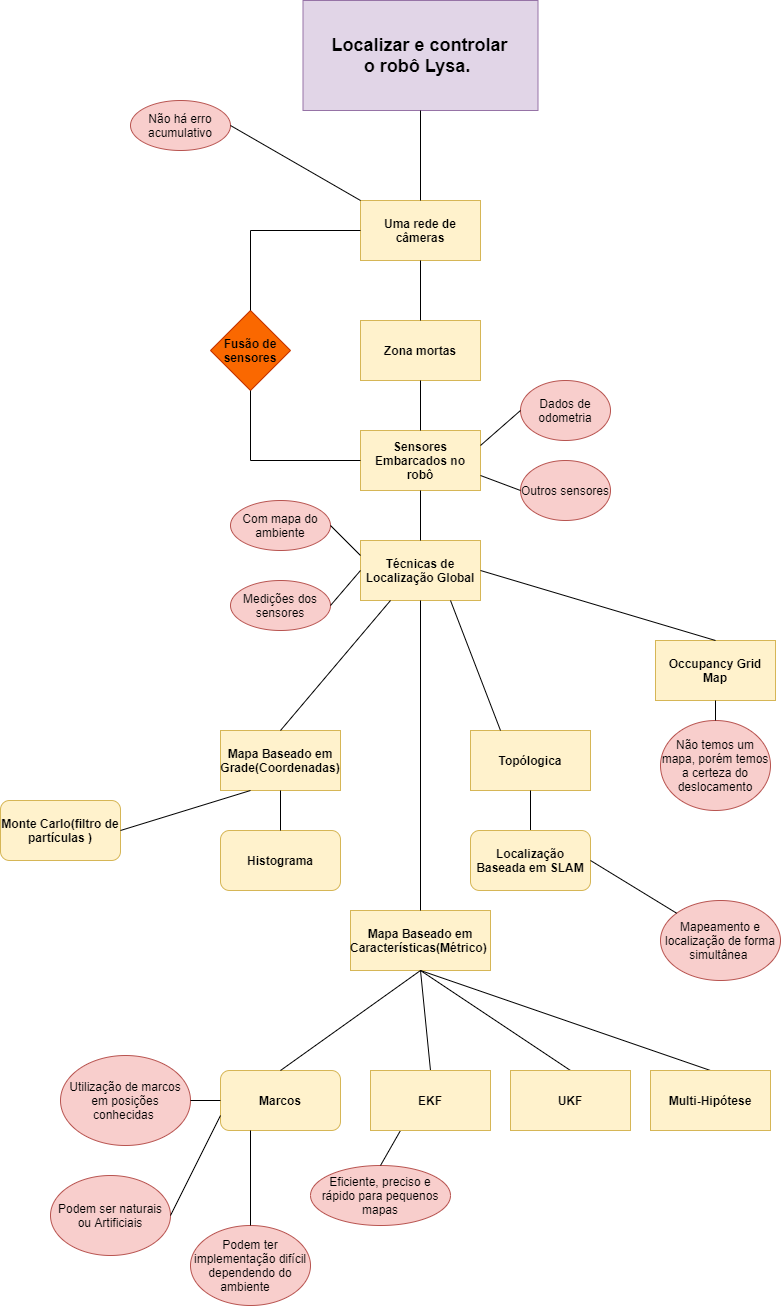

The diagram above was exported from draw.io. Its source (the exported page's mxGraphModel, read from the mxfile embedded in the PNG):
<mxGraphModel dx="3307" dy="1377" grid="1" gridSize="10" guides="1" tooltips="1" connect="1" arrows="1" fold="1" page="1" pageScale="1" pageWidth="827" pageHeight="1169" math="0" shadow="0">
  <root>
    <mxCell id="0" />
    <mxCell id="1" parent="0" />
    <mxCell id="dGlWEINelTowjIaLejoy-1" value="&lt;div style=&quot;font-size: 18px;&quot;&gt;Localizar e controlar&lt;/div&gt;&lt;div style=&quot;font-size: 18px;&quot;&gt;o robô Lysa.&amp;nbsp;&lt;/div&gt;" style="rounded=0;whiteSpace=wrap;html=1;fillColor=#e1d5e7;strokeColor=#9673a6;fontStyle=1;fontSize=18;" vertex="1" parent="1">
      <mxGeometry x="212.5" width="235" height="110" as="geometry" />
    </mxCell>
    <mxCell id="dGlWEINelTowjIaLejoy-2" value="Zona mortas" style="rounded=0;whiteSpace=wrap;html=1;fontStyle=1;fillColor=#fff2cc;strokeColor=#d6b656;" vertex="1" parent="1">
      <mxGeometry x="270" y="320" width="120" height="60" as="geometry" />
    </mxCell>
    <mxCell id="dGlWEINelTowjIaLejoy-3" value="Uma rede de câmeras" style="rounded=0;whiteSpace=wrap;html=1;fontStyle=1;fillColor=#fff2cc;strokeColor=#d6b656;" vertex="1" parent="1">
      <mxGeometry x="270" y="200" width="120" height="60" as="geometry" />
    </mxCell>
    <mxCell id="dGlWEINelTowjIaLejoy-4" value="Não há erro acumulativo" style="ellipse;whiteSpace=wrap;html=1;fillColor=#f8cecc;strokeColor=#b85450;" vertex="1" parent="1">
      <mxGeometry x="40" y="100" width="100" height="50" as="geometry" />
    </mxCell>
    <mxCell id="dGlWEINelTowjIaLejoy-9" value="Dados de odometria" style="ellipse;whiteSpace=wrap;html=1;fillColor=#f8cecc;strokeColor=#b85450;" vertex="1" parent="1">
      <mxGeometry x="430" y="380" width="90" height="60" as="geometry" />
    </mxCell>
    <mxCell id="dGlWEINelTowjIaLejoy-10" value="Outros&amp;nbsp;sensores" style="ellipse;whiteSpace=wrap;html=1;fillColor=#f8cecc;strokeColor=#b85450;" vertex="1" parent="1">
      <mxGeometry x="430" y="460" width="90" height="60" as="geometry" />
    </mxCell>
    <mxCell id="dGlWEINelTowjIaLejoy-11" value="&lt;span&gt;Sensores Embarcados no robô&lt;/span&gt;" style="rounded=0;whiteSpace=wrap;html=1;fontStyle=1;fillColor=#fff2cc;strokeColor=#d6b656;" vertex="1" parent="1">
      <mxGeometry x="270" y="430" width="120" height="60" as="geometry" />
    </mxCell>
    <mxCell id="dGlWEINelTowjIaLejoy-12" value="Técnicas de Localização Global" style="rounded=0;whiteSpace=wrap;html=1;fontStyle=1;fillColor=#fff2cc;strokeColor=#d6b656;" vertex="1" parent="1">
      <mxGeometry x="270" y="540" width="120" height="60" as="geometry" />
    </mxCell>
    <mxCell id="dGlWEINelTowjIaLejoy-13" value="" style="endArrow=none;html=1;exitX=0;exitY=0;exitDx=0;exitDy=0;entryX=1;entryY=0.5;entryDx=0;entryDy=0;" edge="1" parent="1" source="dGlWEINelTowjIaLejoy-3" target="dGlWEINelTowjIaLejoy-4">
      <mxGeometry width="50" height="50" relative="1" as="geometry">
        <mxPoint x="390" y="280" as="sourcePoint" />
        <mxPoint x="440" y="230" as="targetPoint" />
      </mxGeometry>
    </mxCell>
    <mxCell id="dGlWEINelTowjIaLejoy-16" value="" style="endArrow=none;html=1;exitX=0.5;exitY=0;exitDx=0;exitDy=0;entryX=0.5;entryY=1;entryDx=0;entryDy=0;" edge="1" parent="1" source="dGlWEINelTowjIaLejoy-3" target="dGlWEINelTowjIaLejoy-1">
      <mxGeometry width="50" height="50" relative="1" as="geometry">
        <mxPoint x="390" y="280" as="sourcePoint" />
        <mxPoint x="440" y="230" as="targetPoint" />
      </mxGeometry>
    </mxCell>
    <mxCell id="dGlWEINelTowjIaLejoy-17" value="" style="endArrow=none;html=1;exitX=0.5;exitY=0;exitDx=0;exitDy=0;entryX=0.5;entryY=1;entryDx=0;entryDy=0;" edge="1" parent="1" source="dGlWEINelTowjIaLejoy-2" target="dGlWEINelTowjIaLejoy-3">
      <mxGeometry width="50" height="50" relative="1" as="geometry">
        <mxPoint x="390" y="380" as="sourcePoint" />
        <mxPoint x="440" y="330" as="targetPoint" />
      </mxGeometry>
    </mxCell>
    <mxCell id="dGlWEINelTowjIaLejoy-18" value="" style="endArrow=none;html=1;exitX=1;exitY=0.25;exitDx=0;exitDy=0;entryX=0;entryY=0.5;entryDx=0;entryDy=0;" edge="1" parent="1" source="dGlWEINelTowjIaLejoy-11" target="dGlWEINelTowjIaLejoy-9">
      <mxGeometry width="50" height="50" relative="1" as="geometry">
        <mxPoint x="390" y="480" as="sourcePoint" />
        <mxPoint x="440" y="430" as="targetPoint" />
      </mxGeometry>
    </mxCell>
    <mxCell id="dGlWEINelTowjIaLejoy-19" value="" style="endArrow=none;html=1;exitX=0;exitY=0.5;exitDx=0;exitDy=0;entryX=1;entryY=0.75;entryDx=0;entryDy=0;" edge="1" parent="1" source="dGlWEINelTowjIaLejoy-10" target="dGlWEINelTowjIaLejoy-11">
      <mxGeometry width="50" height="50" relative="1" as="geometry">
        <mxPoint x="390" y="480" as="sourcePoint" />
        <mxPoint x="440" y="430" as="targetPoint" />
      </mxGeometry>
    </mxCell>
    <mxCell id="dGlWEINelTowjIaLejoy-21" value="Com mapa do ambiente" style="ellipse;whiteSpace=wrap;html=1;fillColor=#f8cecc;strokeColor=#b85450;" vertex="1" parent="1">
      <mxGeometry x="140" y="500" width="100" height="50" as="geometry" />
    </mxCell>
    <mxCell id="dGlWEINelTowjIaLejoy-22" value="Medições dos sensores" style="ellipse;whiteSpace=wrap;html=1;fillColor=#f8cecc;strokeColor=#b85450;" vertex="1" parent="1">
      <mxGeometry x="140" y="580" width="100" height="50" as="geometry" />
    </mxCell>
    <mxCell id="dGlWEINelTowjIaLejoy-23" value="Mapa Baseado em Grade(Coordenadas)" style="rounded=0;whiteSpace=wrap;html=1;fontStyle=1;fillColor=#fff2cc;strokeColor=#d6b656;" vertex="1" parent="1">
      <mxGeometry x="130" y="730" width="120" height="60" as="geometry" />
    </mxCell>
    <mxCell id="dGlWEINelTowjIaLejoy-24" value="" style="endArrow=none;html=1;exitX=0.5;exitY=0;exitDx=0;exitDy=0;entryX=0.25;entryY=1;entryDx=0;entryDy=0;" edge="1" parent="1" source="dGlWEINelTowjIaLejoy-23" target="dGlWEINelTowjIaLejoy-12">
      <mxGeometry width="50" height="50" relative="1" as="geometry">
        <mxPoint x="390" y="560" as="sourcePoint" />
        <mxPoint x="440" y="510" as="targetPoint" />
      </mxGeometry>
    </mxCell>
    <mxCell id="dGlWEINelTowjIaLejoy-25" value="Mapa Baseado em Características(Métrico)&amp;nbsp;" style="rounded=0;whiteSpace=wrap;html=1;fontStyle=1;fillColor=#fff2cc;strokeColor=#d6b656;" vertex="1" parent="1">
      <mxGeometry x="260" y="910" width="140" height="60" as="geometry" />
    </mxCell>
    <mxCell id="dGlWEINelTowjIaLejoy-26" value="" style="endArrow=none;html=1;exitX=0.5;exitY=1;exitDx=0;exitDy=0;entryX=0.5;entryY=0;entryDx=0;entryDy=0;" edge="1" parent="1" source="dGlWEINelTowjIaLejoy-12" target="dGlWEINelTowjIaLejoy-25">
      <mxGeometry width="50" height="50" relative="1" as="geometry">
        <mxPoint x="390" y="550" as="sourcePoint" />
        <mxPoint x="440" y="500" as="targetPoint" />
      </mxGeometry>
    </mxCell>
    <mxCell id="dGlWEINelTowjIaLejoy-27" value="Topólogica" style="rounded=0;whiteSpace=wrap;html=1;fontStyle=1;fillColor=#fff2cc;strokeColor=#d6b656;" vertex="1" parent="1">
      <mxGeometry x="380" y="730" width="120" height="60" as="geometry" />
    </mxCell>
    <mxCell id="dGlWEINelTowjIaLejoy-28" value="" style="endArrow=none;html=1;exitX=0.75;exitY=1;exitDx=0;exitDy=0;entryX=0.25;entryY=0;entryDx=0;entryDy=0;" edge="1" parent="1" source="dGlWEINelTowjIaLejoy-12" target="dGlWEINelTowjIaLejoy-27">
      <mxGeometry width="50" height="50" relative="1" as="geometry">
        <mxPoint x="310" y="640" as="sourcePoint" />
        <mxPoint x="390" y="540" as="targetPoint" />
      </mxGeometry>
    </mxCell>
    <mxCell id="dGlWEINelTowjIaLejoy-32" value="" style="endArrow=none;html=1;exitX=0.5;exitY=0;exitDx=0;exitDy=0;entryX=0.5;entryY=1;entryDx=0;entryDy=0;" edge="1" parent="1" source="dGlWEINelTowjIaLejoy-34" target="dGlWEINelTowjIaLejoy-27">
      <mxGeometry width="50" height="50" relative="1" as="geometry">
        <mxPoint x="485" y="910" as="sourcePoint" />
        <mxPoint x="350" y="780" as="targetPoint" />
      </mxGeometry>
    </mxCell>
    <mxCell id="dGlWEINelTowjIaLejoy-33" value="Monte Carlo(filtro de partículas )" style="rounded=1;whiteSpace=wrap;html=1;fontStyle=1;fillColor=#fff2cc;strokeColor=#d6b656;" vertex="1" parent="1">
      <mxGeometry x="-90" y="800" width="120" height="60" as="geometry" />
    </mxCell>
    <mxCell id="dGlWEINelTowjIaLejoy-34" value="&lt;span&gt;Localização Baseada em SLAM&lt;/span&gt;" style="rounded=1;whiteSpace=wrap;html=1;fontStyle=1;fillColor=#fff2cc;strokeColor=#d6b656;" vertex="1" parent="1">
      <mxGeometry x="380" y="830" width="120" height="60" as="geometry" />
    </mxCell>
    <mxCell id="dGlWEINelTowjIaLejoy-35" value="Histograma" style="rounded=1;whiteSpace=wrap;html=1;fontStyle=1;fillColor=#fff2cc;strokeColor=#d6b656;" vertex="1" parent="1">
      <mxGeometry x="130" y="830" width="120" height="60" as="geometry" />
    </mxCell>
    <mxCell id="dGlWEINelTowjIaLejoy-36" value="Marcos" style="rounded=1;whiteSpace=wrap;html=1;fontStyle=1;fillColor=#fff2cc;strokeColor=#d6b656;" vertex="1" parent="1">
      <mxGeometry x="130" y="1070" width="120" height="60" as="geometry" />
    </mxCell>
    <mxCell id="dGlWEINelTowjIaLejoy-37" value="" style="endArrow=none;html=1;exitX=0.5;exitY=0;exitDx=0;exitDy=0;entryX=0.5;entryY=1;entryDx=0;entryDy=0;" edge="1" parent="1" source="dGlWEINelTowjIaLejoy-36" target="dGlWEINelTowjIaLejoy-25">
      <mxGeometry width="50" height="50" relative="1" as="geometry">
        <mxPoint x="390" y="850" as="sourcePoint" />
        <mxPoint x="440" y="800" as="targetPoint" />
      </mxGeometry>
    </mxCell>
    <mxCell id="dGlWEINelTowjIaLejoy-38" value="Utilização de marcos em posições conhecidas&amp;nbsp;" style="ellipse;whiteSpace=wrap;html=1;fillColor=#f8cecc;strokeColor=#b85450;" vertex="1" parent="1">
      <mxGeometry x="-30" y="1055" width="130" height="90" as="geometry" />
    </mxCell>
    <mxCell id="dGlWEINelTowjIaLejoy-39" value="" style="endArrow=none;html=1;exitX=1;exitY=0.5;exitDx=0;exitDy=0;entryX=0;entryY=0.5;entryDx=0;entryDy=0;" edge="1" parent="1" target="dGlWEINelTowjIaLejoy-36">
      <mxGeometry width="50" height="50" relative="1" as="geometry">
        <mxPoint x="99.99999999999864" y="1100" as="sourcePoint" />
        <mxPoint x="410" y="1055" as="targetPoint" />
      </mxGeometry>
    </mxCell>
    <mxCell id="dGlWEINelTowjIaLejoy-41" value="Podem ser naturais ou Artificiais" style="ellipse;whiteSpace=wrap;html=1;fillColor=#f8cecc;strokeColor=#b85450;" vertex="1" parent="1">
      <mxGeometry x="-40" y="1175" width="120" height="80" as="geometry" />
    </mxCell>
    <mxCell id="dGlWEINelTowjIaLejoy-42" value="" style="endArrow=none;html=1;exitX=1;exitY=0.5;exitDx=0;exitDy=0;entryX=0;entryY=0.75;entryDx=0;entryDy=0;" edge="1" parent="1" source="dGlWEINelTowjIaLejoy-41" target="dGlWEINelTowjIaLejoy-36">
      <mxGeometry width="50" height="50" relative="1" as="geometry">
        <mxPoint x="360" y="1285" as="sourcePoint" />
        <mxPoint x="410" y="1235" as="targetPoint" />
      </mxGeometry>
    </mxCell>
    <mxCell id="dGlWEINelTowjIaLejoy-43" value="EKF" style="rounded=0;whiteSpace=wrap;html=1;fontStyle=1" vertex="1" parent="1">
      <mxGeometry x="280" y="1070" width="120" height="60" as="geometry" />
    </mxCell>
    <mxCell id="dGlWEINelTowjIaLejoy-44" value="" style="endArrow=none;html=1;exitX=0.5;exitY=0;exitDx=0;exitDy=0;entryX=0.5;entryY=1;entryDx=0;entryDy=0;" edge="1" parent="1" source="dGlWEINelTowjIaLejoy-43" target="dGlWEINelTowjIaLejoy-25">
      <mxGeometry width="50" height="50" relative="1" as="geometry">
        <mxPoint x="390" y="890" as="sourcePoint" />
        <mxPoint x="440" y="840" as="targetPoint" />
      </mxGeometry>
    </mxCell>
    <mxCell id="dGlWEINelTowjIaLejoy-45" value="Podem ter implementação difícil dependendo do ambiente&amp;nbsp; &amp;nbsp;" style="ellipse;whiteSpace=wrap;html=1;fillColor=#f8cecc;strokeColor=#b85450;" vertex="1" parent="1">
      <mxGeometry x="100" y="1225" width="120" height="80" as="geometry" />
    </mxCell>
    <mxCell id="dGlWEINelTowjIaLejoy-46" value="" style="endArrow=none;html=1;exitX=0.5;exitY=0;exitDx=0;exitDy=0;entryX=0.25;entryY=1;entryDx=0;entryDy=0;" edge="1" parent="1" source="dGlWEINelTowjIaLejoy-45" target="dGlWEINelTowjIaLejoy-36">
      <mxGeometry width="50" height="50" relative="1" as="geometry">
        <mxPoint x="360" y="1245" as="sourcePoint" />
        <mxPoint x="410" y="1195" as="targetPoint" />
      </mxGeometry>
    </mxCell>
    <mxCell id="dGlWEINelTowjIaLejoy-47" value="Eficiente, preciso e rápido para pequenos mapas&lt;br&gt;" style="ellipse;whiteSpace=wrap;html=1;fillColor=#f8cecc;strokeColor=#b85450;" vertex="1" parent="1">
      <mxGeometry x="220" y="1165" width="140" height="60" as="geometry" />
    </mxCell>
    <mxCell id="dGlWEINelTowjIaLejoy-48" value="" style="endArrow=none;html=1;exitX=0.5;exitY=0;exitDx=0;exitDy=0;entryX=0.25;entryY=1;entryDx=0;entryDy=0;" edge="1" parent="1" source="dGlWEINelTowjIaLejoy-47" target="dGlWEINelTowjIaLejoy-43">
      <mxGeometry width="50" height="50" relative="1" as="geometry">
        <mxPoint x="360" y="1105" as="sourcePoint" />
        <mxPoint x="410" y="1055" as="targetPoint" />
      </mxGeometry>
    </mxCell>
    <mxCell id="dGlWEINelTowjIaLejoy-50" value="UKF" style="rounded=0;whiteSpace=wrap;html=1;fontStyle=1" vertex="1" parent="1">
      <mxGeometry x="420" y="1070" width="120" height="60" as="geometry" />
    </mxCell>
    <mxCell id="dGlWEINelTowjIaLejoy-51" value="" style="endArrow=none;html=1;exitX=0.5;exitY=1;exitDx=0;exitDy=0;entryX=0.5;entryY=0;entryDx=0;entryDy=0;" edge="1" parent="1" source="dGlWEINelTowjIaLejoy-25" target="dGlWEINelTowjIaLejoy-50">
      <mxGeometry width="50" height="50" relative="1" as="geometry">
        <mxPoint x="390" y="950" as="sourcePoint" />
        <mxPoint x="440" y="900" as="targetPoint" />
      </mxGeometry>
    </mxCell>
    <mxCell id="dGlWEINelTowjIaLejoy-52" value="" style="endArrow=none;html=1;exitX=0.5;exitY=1;exitDx=0;exitDy=0;entryX=0.5;entryY=0;entryDx=0;entryDy=0;" edge="1" parent="1" source="dGlWEINelTowjIaLejoy-25" target="dGlWEINelTowjIaLejoy-53">
      <mxGeometry width="50" height="50" relative="1" as="geometry">
        <mxPoint x="390" y="750" as="sourcePoint" />
        <mxPoint x="650" y="910" as="targetPoint" />
      </mxGeometry>
    </mxCell>
    <mxCell id="dGlWEINelTowjIaLejoy-53" value="Multi-Hipótese" style="rounded=0;whiteSpace=wrap;html=1;fontStyle=1;fillColor=#fff2cc;strokeColor=#d6b656;" vertex="1" parent="1">
      <mxGeometry x="560" y="1070" width="120" height="60" as="geometry" />
    </mxCell>
    <mxCell id="dGlWEINelTowjIaLejoy-54" value="" style="endArrow=none;html=1;exitX=0.5;exitY=1;exitDx=0;exitDy=0;" edge="1" parent="1" source="dGlWEINelTowjIaLejoy-2" target="dGlWEINelTowjIaLejoy-11">
      <mxGeometry width="50" height="50" relative="1" as="geometry">
        <mxPoint x="390" y="350" as="sourcePoint" />
        <mxPoint x="440" y="300" as="targetPoint" />
      </mxGeometry>
    </mxCell>
    <mxCell id="dGlWEINelTowjIaLejoy-55" value="" style="endArrow=none;html=1;exitX=0.5;exitY=1;exitDx=0;exitDy=0;entryX=0.5;entryY=0;entryDx=0;entryDy=0;" edge="1" parent="1" source="dGlWEINelTowjIaLejoy-11" target="dGlWEINelTowjIaLejoy-12">
      <mxGeometry width="50" height="50" relative="1" as="geometry">
        <mxPoint x="390" y="350" as="sourcePoint" />
        <mxPoint x="440" y="300" as="targetPoint" />
      </mxGeometry>
    </mxCell>
    <mxCell id="dGlWEINelTowjIaLejoy-56" value="Fusão de sensores" style="rhombus;whiteSpace=wrap;html=1;fontStyle=1;fillColor=#fa6800;strokeColor=#C73500;fontColor=#000000;" vertex="1" parent="1">
      <mxGeometry x="120" y="310" width="80" height="80" as="geometry" />
    </mxCell>
    <mxCell id="dGlWEINelTowjIaLejoy-59" value="" style="endArrow=none;html=1;entryX=0;entryY=0.5;entryDx=0;entryDy=0;" edge="1" parent="1" target="dGlWEINelTowjIaLejoy-3">
      <mxGeometry width="50" height="50" relative="1" as="geometry">
        <mxPoint x="160" y="230" as="sourcePoint" />
        <mxPoint x="440" y="300" as="targetPoint" />
      </mxGeometry>
    </mxCell>
    <mxCell id="dGlWEINelTowjIaLejoy-61" value="" style="endArrow=none;html=1;entryX=0.5;entryY=0;entryDx=0;entryDy=0;" edge="1" parent="1" target="dGlWEINelTowjIaLejoy-56">
      <mxGeometry width="50" height="50" relative="1" as="geometry">
        <mxPoint x="160" y="230" as="sourcePoint" />
        <mxPoint x="230" y="220" as="targetPoint" />
      </mxGeometry>
    </mxCell>
    <mxCell id="dGlWEINelTowjIaLejoy-62" value="" style="endArrow=none;html=1;exitX=0;exitY=0.5;exitDx=0;exitDy=0;" edge="1" parent="1" source="dGlWEINelTowjIaLejoy-11">
      <mxGeometry width="50" height="50" relative="1" as="geometry">
        <mxPoint x="270" y="490" as="sourcePoint" />
        <mxPoint x="160" y="460" as="targetPoint" />
      </mxGeometry>
    </mxCell>
    <mxCell id="dGlWEINelTowjIaLejoy-63" value="" style="endArrow=none;html=1;entryX=0.5;entryY=1;entryDx=0;entryDy=0;" edge="1" parent="1" target="dGlWEINelTowjIaLejoy-56">
      <mxGeometry width="50" height="50" relative="1" as="geometry">
        <mxPoint x="160" y="460" as="sourcePoint" />
        <mxPoint x="320" y="440" as="targetPoint" />
      </mxGeometry>
    </mxCell>
    <mxCell id="dGlWEINelTowjIaLejoy-64" value="" style="endArrow=none;html=1;exitX=1;exitY=0.5;exitDx=0;exitDy=0;entryX=0;entryY=0.25;entryDx=0;entryDy=0;" edge="1" parent="1" source="dGlWEINelTowjIaLejoy-21" target="dGlWEINelTowjIaLejoy-12">
      <mxGeometry width="50" height="50" relative="1" as="geometry">
        <mxPoint x="290" y="620" as="sourcePoint" />
        <mxPoint x="340" y="570" as="targetPoint" />
      </mxGeometry>
    </mxCell>
    <mxCell id="dGlWEINelTowjIaLejoy-65" value="" style="endArrow=none;html=1;exitX=1;exitY=0.5;exitDx=0;exitDy=0;entryX=0;entryY=0.5;entryDx=0;entryDy=0;" edge="1" parent="1" source="dGlWEINelTowjIaLejoy-22" target="dGlWEINelTowjIaLejoy-12">
      <mxGeometry width="50" height="50" relative="1" as="geometry">
        <mxPoint x="290" y="620" as="sourcePoint" />
        <mxPoint x="340" y="570" as="targetPoint" />
      </mxGeometry>
    </mxCell>
    <mxCell id="dGlWEINelTowjIaLejoy-66" value="" style="endArrow=none;html=1;exitX=0.5;exitY=1;exitDx=0;exitDy=0;" edge="1" parent="1" source="dGlWEINelTowjIaLejoy-23" target="dGlWEINelTowjIaLejoy-35">
      <mxGeometry width="50" height="50" relative="1" as="geometry">
        <mxPoint x="440" y="870" as="sourcePoint" />
        <mxPoint x="490" y="820" as="targetPoint" />
      </mxGeometry>
    </mxCell>
    <mxCell id="dGlWEINelTowjIaLejoy-67" value="" style="endArrow=none;html=1;exitX=0.5;exitY=0;exitDx=0;exitDy=0;entryX=0.25;entryY=1;entryDx=0;entryDy=0;" edge="1" parent="1" target="dGlWEINelTowjIaLejoy-23">
      <mxGeometry width="50" height="50" relative="1" as="geometry">
        <mxPoint x="30" y="830" as="sourcePoint" />
        <mxPoint x="490" y="820" as="targetPoint" />
      </mxGeometry>
    </mxCell>
    <mxCell id="dGlWEINelTowjIaLejoy-68" value="Mapeamento e localização de forma simultânea&amp;nbsp;" style="ellipse;whiteSpace=wrap;html=1;fillColor=#f8cecc;strokeColor=#b85450;" vertex="1" parent="1">
      <mxGeometry x="570" y="900" width="120" height="80" as="geometry" />
    </mxCell>
    <mxCell id="dGlWEINelTowjIaLejoy-72" value="" style="endArrow=none;html=1;entryX=1;entryY=0.5;entryDx=0;entryDy=0;" edge="1" parent="1" source="dGlWEINelTowjIaLejoy-68" target="dGlWEINelTowjIaLejoy-34">
      <mxGeometry width="50" height="50" relative="1" as="geometry">
        <mxPoint x="200" y="820" as="sourcePoint" />
        <mxPoint x="250" y="770" as="targetPoint" />
      </mxGeometry>
    </mxCell>
    <mxCell id="dGlWEINelTowjIaLejoy-74" value="Occupancy Grid Map" style="rounded=0;whiteSpace=wrap;html=1;fontStyle=1;fillColor=#fff2cc;strokeColor=#d6b656;" vertex="1" parent="1">
      <mxGeometry x="565" y="640" width="120" height="60" as="geometry" />
    </mxCell>
    <mxCell id="dGlWEINelTowjIaLejoy-75" value="" style="endArrow=none;html=1;entryX=0.5;entryY=0;entryDx=0;entryDy=0;exitX=1;exitY=0.5;exitDx=0;exitDy=0;" edge="1" parent="1" source="dGlWEINelTowjIaLejoy-12" target="dGlWEINelTowjIaLejoy-74">
      <mxGeometry width="50" height="50" relative="1" as="geometry">
        <mxPoint x="290" y="840" as="sourcePoint" />
        <mxPoint x="340" y="790" as="targetPoint" />
      </mxGeometry>
    </mxCell>
    <mxCell id="dGlWEINelTowjIaLejoy-76" value="Não temos um mapa, porém temos a certeza do deslocamento" style="ellipse;whiteSpace=wrap;html=1;fillColor=#f8cecc;strokeColor=#b85450;" vertex="1" parent="1">
      <mxGeometry x="570" y="720" width="110" height="90" as="geometry" />
    </mxCell>
    <mxCell id="dGlWEINelTowjIaLejoy-77" value="" style="endArrow=none;html=1;entryX=0.5;entryY=0;entryDx=0;entryDy=0;exitX=0.5;exitY=1;exitDx=0;exitDy=0;" edge="1" parent="1" source="dGlWEINelTowjIaLejoy-74" target="dGlWEINelTowjIaLejoy-76">
      <mxGeometry width="50" height="50" relative="1" as="geometry">
        <mxPoint x="290" y="820" as="sourcePoint" />
        <mxPoint x="340" y="770" as="targetPoint" />
      </mxGeometry>
    </mxCell>
    <mxCell id="dGlWEINelTowjIaLejoy-80" value="EKF" style="rounded=0;whiteSpace=wrap;html=1;fontStyle=1;fillColor=#fff2cc;strokeColor=#d6b656;" vertex="1" parent="1">
      <mxGeometry x="280" y="1070" width="120" height="60" as="geometry" />
    </mxCell>
    <mxCell id="dGlWEINelTowjIaLejoy-81" value="UKF" style="rounded=0;whiteSpace=wrap;html=1;fontStyle=1;fillColor=#fff2cc;strokeColor=#d6b656;" vertex="1" parent="1">
      <mxGeometry x="420" y="1070" width="120" height="60" as="geometry" />
    </mxCell>
  </root>
</mxGraphModel>